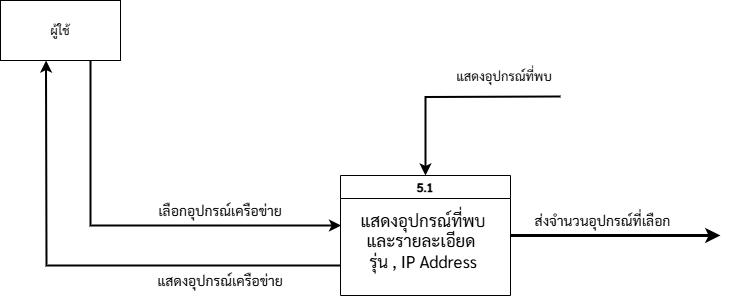

The diagram above was exported from draw.io. Its source (the exported page's mxGraphModel, read from the mxfile embedded in the PNG):
<mxGraphModel dx="1707" dy="460" grid="1" gridSize="10" guides="1" tooltips="1" connect="1" arrows="1" fold="1" page="1" pageScale="1" pageWidth="827" pageHeight="1169" math="0" shadow="0">
  <root>
    <mxCell id="0" />
    <mxCell id="1" parent="0" />
    <mxCell id="DFDFiN0hdb13jcjbqVXC-3" value="" style="rounded=0;whiteSpace=wrap;html=1;points=[[0,0,0,0,0],[0,0.25,0,0,0],[0,0.5,0,0,0],[0,0.75,0,0,0],[0,1,0,0,0],[0.13,1,0,0,0],[0.25,0,0,0,0],[0.25,1,0,0,0],[0.38,1,0,0,0],[0.5,0,0,0,0],[0.5,1,0,0,0],[0.75,0,0,0,0],[0.75,1,0,0,0],[1,0,0,0,0],[1,0.25,0,0,0],[1,0.5,0,0,0],[1,0.75,0,0,0],[1,1,0,0,0]];fontFamily=Sarabun;fontSource=https%3A%2F%2Ffonts.googleapis.com%2Fcss%3Ffamily%3DSarabun;" vertex="1" parent="1">
      <mxGeometry x="-90" y="495" width="120" height="60" as="geometry" />
    </mxCell>
    <mxCell id="DFDFiN0hdb13jcjbqVXC-4" value="ผู้ใช้" style="text;html=1;align=center;verticalAlign=middle;whiteSpace=wrap;rounded=0;fontFamily=Sarabun;fontSource=https%3A%2F%2Ffonts.googleapis.com%2Fcss%3Ffamily%3DSarabun;" vertex="1" parent="1">
      <mxGeometry x="-60" y="510" width="60" height="30" as="geometry" />
    </mxCell>
    <mxCell id="DFDFiN0hdb13jcjbqVXC-9" value="เลือกอุปกรณ์เครือข่าย" style="text;html=1;align=center;verticalAlign=middle;whiteSpace=wrap;rounded=0;fontFamily=Sarabun;fontSource=https%3A%2F%2Ffonts.googleapis.com%2Fcss%3Ffamily%3DSarabun;fontSize=14;" vertex="1" parent="1">
      <mxGeometry x="60" y="690" width="140" height="30" as="geometry" />
    </mxCell>
    <mxCell id="DFDFiN0hdb13jcjbqVXC-10" value="5.1" style="swimlane;whiteSpace=wrap;html=1;fontFamily=Sarabun;fontSource=https%3A%2F%2Ffonts.googleapis.com%2Fcss%3Ffamily%3DSarabun;startSize=23;" vertex="1" parent="1">
      <mxGeometry x="250" y="670" width="170" height="120" as="geometry" />
    </mxCell>
    <mxCell id="DFDFiN0hdb13jcjbqVXC-11" value="&lt;span&gt;แสดงอุปกรณ์ที่พบ&lt;/span&gt;&lt;div&gt;&lt;span&gt;และรายละเอียด&amp;nbsp;&lt;/span&gt;&lt;div&gt;รุ่น , IP Address&lt;/div&gt;&lt;/div&gt;" style="text;html=1;align=center;verticalAlign=middle;whiteSpace=wrap;rounded=0;fontFamily=Sarabun;fontSource=https%3A%2F%2Ffonts.googleapis.com%2Fcss%3Ffamily%3DSarabun;fontSize=17;" vertex="1" parent="DFDFiN0hdb13jcjbqVXC-10">
      <mxGeometry x="0.5699999999999985" y="50" width="164.38" height="30" as="geometry" />
    </mxCell>
    <mxCell id="DFDFiN0hdb13jcjbqVXC-14" value="ส่งจำนวนอุปกรณ์ที่เลือก" style="text;html=1;align=center;verticalAlign=middle;whiteSpace=wrap;rounded=0;fontFamily=Sarabun;fontSource=https%3A%2F%2Ffonts.googleapis.com%2Fcss%3Ffamily%3DSarabun;fontSize=14;" vertex="1" parent="1">
      <mxGeometry x="430" y="700" width="165" height="30" as="geometry" />
    </mxCell>
    <mxCell id="DFDFiN0hdb13jcjbqVXC-15" value="แสดงอุปกรณ์ที่พบ" style="text;html=1;align=center;verticalAlign=middle;whiteSpace=wrap;rounded=0;fontFamily=Sarabun;fontSource=https%3A%2F%2Ffonts.googleapis.com%2Fcss%3Ffamily%3DSarabun;fontSize=13;" vertex="1" parent="1">
      <mxGeometry x="349" y="555" width="130" height="30" as="geometry" />
    </mxCell>
    <mxCell id="DFDFiN0hdb13jcjbqVXC-17" value="แสดงอุปกรณ์เครือข่าย" style="text;html=1;align=center;verticalAlign=middle;whiteSpace=wrap;rounded=0;fontFamily=Sarabun;fontSource=https%3A%2F%2Ffonts.googleapis.com%2Fcss%3Ffamily%3DSarabun;fontSize=14;" vertex="1" parent="1">
      <mxGeometry x="60" y="760" width="140" height="30" as="geometry" />
    </mxCell>
    <mxCell id="DFDFiN0hdb13jcjbqVXC-18" value="" style="endArrow=classic;html=1;rounded=0;exitX=1;exitY=0.5;exitDx=0;exitDy=0;strokeWidth=3;" edge="1" parent="1" source="DFDFiN0hdb13jcjbqVXC-10">
      <mxGeometry width="50" height="50" relative="1" as="geometry">
        <mxPoint x="507.5" y="820" as="sourcePoint" />
        <mxPoint x="630" y="730" as="targetPoint" />
      </mxGeometry>
    </mxCell>
    <mxCell id="DFDFiN0hdb13jcjbqVXC-19" style="edgeStyle=orthogonalEdgeStyle;rounded=0;orthogonalLoop=1;jettySize=auto;html=1;entryX=0.5;entryY=0;entryDx=0;entryDy=0;fontFamily=Sarabun;fontSource=https%3A%2F%2Ffonts.googleapis.com%2Fcss%3Ffamily%3DSarabun;strokeWidth=2;" edge="1" parent="1" target="DFDFiN0hdb13jcjbqVXC-10">
      <mxGeometry relative="1" as="geometry">
        <mxPoint x="470" y="591" as="sourcePoint" />
        <mxPoint x="380" y="665" as="targetPoint" />
      </mxGeometry>
    </mxCell>
    <mxCell id="DFDFiN0hdb13jcjbqVXC-20" value="" style="endArrow=classic;html=1;rounded=0;exitX=0.75;exitY=1;exitDx=0;exitDy=0;exitPerimeter=0;entryX=0;entryY=0;entryDx=0;entryDy=0;strokeWidth=2;" edge="1" parent="1" source="DFDFiN0hdb13jcjbqVXC-3" target="DFDFiN0hdb13jcjbqVXC-11">
      <mxGeometry width="50" height="50" relative="1" as="geometry">
        <mxPoint x="-200" y="670" as="sourcePoint" />
        <mxPoint x="-150" y="620" as="targetPoint" />
        <Array as="points">
          <mxPoint y="720" />
        </Array>
      </mxGeometry>
    </mxCell>
    <mxCell id="DFDFiN0hdb13jcjbqVXC-21" value="" style="endArrow=classic;html=1;rounded=0;exitX=0;exitY=0.75;exitDx=0;exitDy=0;strokeWidth=2;entryX=0.38;entryY=1;entryDx=0;entryDy=0;entryPerimeter=0;" edge="1" parent="1" source="DFDFiN0hdb13jcjbqVXC-10" target="DFDFiN0hdb13jcjbqVXC-3">
      <mxGeometry width="50" height="50" relative="1" as="geometry">
        <mxPoint x="140" y="730" as="sourcePoint" />
        <mxPoint x="-60" y="760" as="targetPoint" />
        <Array as="points">
          <mxPoint x="-44" y="760" />
        </Array>
      </mxGeometry>
    </mxCell>
  </root>
</mxGraphModel>